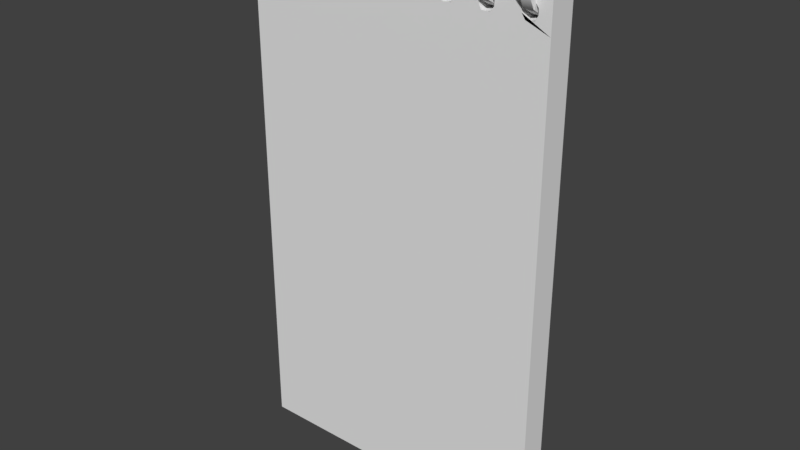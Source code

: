 # Source: Notepad.blend  (saved by Blender 2.79.0; exported with 4.5.12 LTS)
import bpy
from mathutils import Matrix  # noqa: F401  (used for matrix-valued properties, if any)

bpy.ops.wm.read_factory_settings(use_empty=True)
scene = bpy.context.scene
scene.name = 'Scene'

# ---- collections
col_collection_1 = bpy.data.collections.new('Collection 1'); scene.collection.children.link(col_collection_1)

# ---- materials (node trees are filled in below, after node groups)
mat_notepad = bpy.data.materials.new('Notepad')
mat_notepad.alpha_threshold = 0.0
mat_notepad.roughness = 0.5

# ---- node groups
ng_auto_smooth = bpy.data.node_groups.new('Auto Smooth', 'GeometryNodeTree')
_s = ng_auto_smooth.interface.new_socket(name='Geometry', in_out='OUTPUT', socket_type='NodeSocketGeometry')
_s = ng_auto_smooth.interface.new_socket(name='Geometry', in_out='INPUT', socket_type='NodeSocketGeometry')
_s = ng_auto_smooth.interface.new_socket(name='Angle', in_out='INPUT', socket_type='NodeSocketFloat')
_s.subtype = 'ANGLE'
_s.min_value = 0.0
_s.max_value = 3.142
ng_auto_smooth.is_modifier = True
_N = ng_auto_smooth.nodes; _L = ng_auto_smooth.links
n0 = _N.new('NodeGroupOutput'); n0.name = 'Group Output'; n0.location = (480, -100)
n1 = _N.new('NodeGroupInput'); n1.name = 'Group Input'; n1.location = (-420, -300)
n2 = _N.new('NodeGroupInput'); n2.name = 'Group Input.001'; n2.location = (-60, -100)
n3 = _N.new('GeometryNodeSetShadeSmooth'); n3.name = 'Set Shade Smooth'; n3.location = (120, -100)
n3.domain = 'EDGE'
n4 = _N.new('GeometryNodeSetShadeSmooth'); n4.name = 'Set Shade Smooth.001'; n4.location = (300, -100)
n5 = _N.new('GeometryNodeInputMeshEdgeAngle'); n5.name = 'Edge Angle'; n5.location = (-420, -220)
n6 = _N.new('GeometryNodeInputEdgeSmooth'); n6.name = 'Is Edge Smooth'; n6.location = (-60, -160)
n7 = _N.new('GeometryNodeInputShadeSmooth'); n7.name = 'Is Face Smooth'; n7.location = (-240, -340)
n8 = _N.new('FunctionNodeBooleanMath'); n8.name = 'Boolean Math'; n8.location = (-60, -220)
n9 = _N.new('FunctionNodeCompare'); n9.name = 'Compare'; n9.location = (-240, -180)
n9.operation = 'LESS_EQUAL'
_L.new(n5.outputs[0], n9.inputs[0])
_L.new(n4.outputs[0], n0.inputs[0])
_L.new(n1.outputs[1], n9.inputs[1])
_L.new(n9.outputs[0], n8.inputs[0])
_L.new(n7.outputs[0], n8.inputs[1])
_L.new(n2.outputs[0], n3.inputs[0])
_L.new(n6.outputs[0], n3.inputs[1])
_L.new(n3.outputs[0], n4.inputs[0])
_L.new(n8.outputs[0], n3.inputs[2])
n0.is_active_output = True

# ---- material node trees
mat_notepad.use_nodes = True; mat_notepad.node_tree.nodes.clear()
_N = mat_notepad.node_tree.nodes; _L = mat_notepad.node_tree.links
n0 = _N.new('ShaderNodeOutputMaterial'); n0.name = 'Material Output'; n0.location = (300, 300)
n1 = _N.new('ShaderNodeBsdfDiffuse'); n1.name = 'Diffuse BSDF'; n1.location = (10, 300)
_L.new(n1.outputs[0], n0.inputs[0])
n0.is_active_output = True

# ---- world
world_world = bpy.data.worlds.new('World'); scene.world = world_world
world_world.color = (0.05088, 0.05088, 0.05088)
world_world.use_sun_shadow = False
world_world.sun_shadow_jitter_overblur = 0.0
world_world.cycles.sampling_method = 'MANUAL'

# ---- meshes
me_notepad = bpy.data.meshes.new('Notepad')
me_notepad.from_pydata([(0.04789, 1.277e-10, 0.004242), (0.04789, 0.004292, 0.00672), (0.04789, 0.006481, 0.01072), (0.04789, 0.005613, 0.01396), (0.04789, 0.001814, 0.0167), (0.04789, -0.001917, 0.0167), (0.04789, -0.005613, 0.01396), (0.04789, -0.006481, 0.01072), (0.04789, -0.004292, 0.00672), (0.04469, 1.277e-10, 0.004242), (0.04469, 0.004292, 0.00672), (0.04469, 0.006481, 0.01072), (0.04469, 0.005613, 0.01396), (0.04469, 0.001814, 0.0167), (0.04469, -0.001917, 0.0167), (0.04469, -0.005613, 0.01396), (0.04469, -0.006481, 0.01072), (0.04469, -0.004292, 0.00672), (0.04789, 1.456e-10, 0.002244), (0.04789, 0.005615, 0.005486), (0.04789, 0.008479, 0.01072), (0.04789, 0.007343, 0.01496), (0.04789, 0.002389, 0.01843), (0.04789, -0.002492, 0.01843), (0.04789, -0.007343, 0.01496), (0.04789, -0.008479, 0.01072), (0.04789, -0.005615, 0.005486), (0.04469, 1.456e-10, 0.002244), (0.04469, 0.005615, 0.005486), (0.04469, 0.008479, 0.01072), (0.04469, 0.007343, 0.01496), (0.04469, 0.002389, 0.01843), (0.04469, -0.002492, 0.01843), (0.04469, -0.007343, 0.01496), (0.04469, -0.008479, 0.01072), (0.04469, -0.005615, 0.005486), (0.03428, 1.277e-10, 0.004242), (0.03428, 0.004292, 0.00672), (0.03428, 0.006481, 0.01072), (0.03428, 0.005613, 0.01396), (0.03428, 0.001814, 0.0167), (0.03428, -0.001917, 0.0167), (0.03428, -0.005613, 0.01396), (0.03428, -0.006481, 0.01072), (0.03428, -0.004292, 0.00672), (0.03107, 1.277e-10, 0.004242), (0.03107, 0.004292, 0.00672), (0.03107, 0.006481, 0.01072), (0.03107, 0.005613, 0.01396), (0.03107, 0.001814, 0.0167), (0.03107, -0.001917, 0.0167), (0.03107, -0.005613, 0.01396), (0.03107, -0.006481, 0.01072), (0.03107, -0.004292, 0.00672), (0.03428, 1.456e-10, 0.002244), (0.03428, 0.005615, 0.005486), (0.03428, 0.008479, 0.01072), (0.03428, 0.007343, 0.01496), (0.03428, 0.002389, 0.01843), (0.03428, -0.002492, 0.01843), (0.03428, -0.007343, 0.01496), (0.03428, -0.008479, 0.01072), (0.03428, -0.005615, 0.005486), (0.03107, 1.456e-10, 0.002244), (0.03107, 0.005615, 0.005486), (0.03107, 0.008479, 0.01072), (0.03107, 0.007343, 0.01496), (0.03107, 0.002389, 0.01843), (0.03107, -0.002492, 0.01843), (0.03107, -0.007343, 0.01496), (0.03107, -0.008479, 0.01072), (0.03107, -0.005615, 0.005486), (0.0214, 1.277e-10, 0.004242), (0.0214, 0.004292, 0.00672), (0.0214, 0.006481, 0.01072), (0.0214, 0.005613, 0.01396), (0.0214, 0.001814, 0.0167), (0.0214, -0.001917, 0.0167), (0.0214, -0.005613, 0.01396), (0.0214, -0.006481, 0.01072), (0.0214, -0.004292, 0.00672), (0.0182, 1.277e-10, 0.004242), (0.0182, 0.004292, 0.00672), (0.0182, 0.006481, 0.01072), (0.0182, 0.005613, 0.01396), (0.0182, 0.00324, 0.01634), (0.0182, -0.001917, 0.0167), (0.0182, -0.005613, 0.01396), (0.0182, -0.006481, 0.01072), (0.0182, -0.004292, 0.00672), (0.0214, 1.456e-10, 0.002244), (0.0214, 0.005615, 0.005486), (0.0214, 0.008479, 0.01072), (0.0214, 0.007343, 0.01496), (0.0214, 0.002389, 0.01843), (0.0214, -0.002492, 0.01843), (0.0214, -0.007343, 0.01496), (0.0214, -0.008479, 0.01072), (0.0214, -0.005615, 0.005486), (0.0182, 1.456e-10, 0.002244), (0.0182, 0.005615, 0.005486), (0.0182, 0.008479, 0.01072), (0.0182, 0.007343, 0.01496), (0.0182, 0.004239, 0.01807), (0.0182, -0.002492, 0.01843), (0.0182, -0.007343, 0.01496), (0.0182, -0.008479, 0.01072), (0.0182, -0.005615, 0.005486), (0.007997, 1.277e-10, 0.004242), (0.007997, 0.004292, 0.00672), (0.007997, 0.006481, 0.01072), (0.007997, 0.005613, 0.01396), (0.007997, 0.001814, 0.0167), (0.007997, -0.001917, 0.0167), (0.007997, -0.005613, 0.01396), (0.007997, -0.006481, 0.01072), (0.007997, -0.004292, 0.00672), (0.00479, 1.277e-10, 0.004242), (0.00479, 0.004292, 0.00672), (0.00479, 0.006481, 0.01072), (0.00479, 0.005613, 0.01396), (0.00479, 0.001814, 0.0167), (0.00479, -0.001917, 0.0167), (0.00479, -0.005613, 0.01396), (0.00479, -0.006481, 0.01072), (0.00479, -0.004292, 0.00672), (0.007997, 1.456e-10, 0.002244), (0.007997, 0.005615, 0.005486), (0.007997, 0.008479, 0.01072), (0.007997, 0.007343, 0.01496), (0.007997, 0.002389, 0.01843), (0.007997, -0.002492, 0.01843), (0.007997, -0.007343, 0.01496), (0.007997, -0.008479, 0.01072), (0.007997, -0.005615, 0.005486), (0.00479, 1.456e-10, 0.002244), (0.00479, 0.005615, 0.005486), (0.00479, 0.008479, 0.01072), (0.00479, 0.007343, 0.01496), (0.00479, 0.002389, 0.01843), (0.00479, -0.002492, 0.01843), (0.00479, -0.007343, 0.01496), (0.00479, -0.008479, 0.01072), (0.00479, -0.005615, 0.005486), (-0.004921, 1.277e-10, 0.004242), (-0.004921, 0.004292, 0.00672), (-0.004921, 0.006481, 0.01072), (-0.004921, 0.005613, 0.01396), (-0.004921, 0.001814, 0.0167), (-0.004921, -0.001917, 0.0167), (-0.004921, -0.005613, 0.01396), (-0.004921, -0.006481, 0.01072), (-0.004921, -0.005817, 0.008245), (-0.008127, 1.277e-10, 0.004242), (-0.008127, 0.004292, 0.00672), (-0.008127, 0.006481, 0.01072), (-0.008127, 0.005613, 0.01396), (-0.008127, 0.001814, 0.0167), (-0.008127, -0.001917, 0.0167), (-0.008127, -0.005613, 0.01396), (-0.008127, -0.006481, 0.01072), (-0.008127, -0.005817, 0.008245), (-0.004921, 1.456e-10, 0.002244), (-0.004921, 0.005615, 0.005486), (-0.004921, 0.008479, 0.01072), (-0.004921, 0.007343, 0.01496), (-0.004921, 0.002389, 0.01843), (-0.004921, -0.002492, 0.01843), (-0.004921, -0.007343, 0.01496), (-0.004921, -0.008479, 0.01072), (-0.004921, -0.00761, 0.007481), (-0.008127, 1.456e-10, 0.002244), (-0.008127, 0.005615, 0.005486), (-0.008127, 0.008479, 0.01072), (-0.008127, 0.007343, 0.01496), (-0.008127, 0.002389, 0.01843), (-0.008127, -0.002492, 0.01843), (-0.008127, -0.007343, 0.01496), (-0.008127, -0.008479, 0.01072), (-0.008127, -0.00761, 0.007481), (-0.01827, 1.277e-10, 0.004242), (-0.01827, 0.004292, 0.00672), (-0.01827, 0.006481, 0.01072), (-0.01827, 0.005613, 0.01396), (-0.01827, 0.001814, 0.0167), (-0.01827, -0.001917, 0.0167), (-0.01827, -0.005613, 0.01396), (-0.01827, -0.006481, 0.01072), (-0.01827, -0.004292, 0.00672), (-0.02148, 1.277e-10, 0.004242), (-0.02148, 0.004292, 0.00672), (-0.02148, 0.006481, 0.01072), (-0.02148, 0.005613, 0.01396), (-0.02148, 0.001814, 0.0167), (-0.02148, -0.001917, 0.0167), (-0.02148, -0.005613, 0.01396), (-0.02148, -0.006481, 0.01072), (-0.02148, -0.004292, 0.00672), (-0.01827, 1.456e-10, 0.002244), (-0.01827, 0.005615, 0.005486), (-0.01827, 0.008479, 0.01072), (-0.01827, 0.007343, 0.01496), (-0.01827, 0.002389, 0.01843), (-0.01827, -0.002492, 0.01843), (-0.01827, -0.007343, 0.01496), (-0.01827, -0.008479, 0.01072), (-0.01827, -0.005615, 0.005486), (-0.02148, 1.456e-10, 0.002244), (-0.02148, 0.005615, 0.005486), (-0.02148, 0.008479, 0.01072), (-0.02148, 0.007343, 0.01496), (-0.02148, 0.002389, 0.01843), (-0.02148, -0.002492, 0.01843), (-0.02148, -0.007343, 0.01496), (-0.02148, -0.008479, 0.01072), (-0.02148, -0.005615, 0.005486), (-0.03113, 1.277e-10, 0.004242), (-0.03113, 0.004292, 0.00672), (-0.03113, 0.006481, 0.01072), (-0.03113, 0.005613, 0.01396), (-0.03113, 0.001814, 0.0167), (-0.03113, -0.001917, 0.0167), (-0.03113, -0.005613, 0.01396), (-0.03113, -0.006481, 0.01072), (-0.03113, -0.005817, 0.008245), (-0.03433, 1.277e-10, 0.004242), (-0.03433, 0.004292, 0.00672), (-0.03433, 0.006481, 0.01072), (-0.03433, 0.005613, 0.01396), (-0.03433, 0.001814, 0.0167), (-0.03433, -0.001917, 0.0167), (-0.03433, -0.005613, 0.01396), (-0.03433, -0.006481, 0.01072), (-0.03433, -0.005817, 0.008245), (-0.03113, 1.456e-10, 0.002244), (-0.03113, 0.005615, 0.005486), (-0.03113, 0.008479, 0.01072), (-0.03113, 0.007343, 0.01496), (-0.03113, 0.002389, 0.01843), (-0.03113, -0.002492, 0.01843), (-0.03113, -0.007343, 0.01496), (-0.03113, -0.008479, 0.01072), (-0.03113, -0.00761, 0.007481), (-0.03433, 1.456e-10, 0.002244), (-0.03433, 0.005615, 0.005486), (-0.03433, 0.008479, 0.01072), (-0.03433, 0.007343, 0.01496), (-0.03433, 0.002389, 0.01843), (-0.03433, -0.002492, 0.01843), (-0.03433, -0.007343, 0.01496), (-0.03433, -0.008479, 0.01072), (-0.03433, -0.00761, 0.007481), (-0.04469, 1.277e-10, 0.004242), (-0.04469, 0.004292, 0.00672), (-0.04469, 0.006481, 0.01072), (-0.04469, 0.005613, 0.01396), (-0.04469, 0.001814, 0.0167), (-0.04469, -0.001917, 0.0167), (-0.04469, -0.005613, 0.01396), (-0.04469, -0.006481, 0.01072), (-0.04469, -0.005817, 0.008245), (-0.0479, 1.277e-10, 0.004242), (-0.0479, 0.004292, 0.00672), (-0.0479, 0.006481, 0.01072), (-0.0479, 0.005613, 0.01396), (-0.0479, 0.001814, 0.0167), (-0.0479, -0.001917, 0.0167), (-0.0479, -0.005613, 0.01396), (-0.0479, -0.006481, 0.01072), (-0.0479, -0.005817, 0.008245), (-0.04469, 1.456e-10, 0.002244), (-0.04469, 0.005615, 0.005486), (-0.04469, 0.008479, 0.01072), (-0.04469, 0.007343, 0.01496), (-0.04469, 0.002389, 0.01843), (-0.04469, -0.002492, 0.01843), (-0.04469, -0.007343, 0.01496), (-0.04469, -0.008479, 0.01072), (-0.04469, -0.00761, 0.007481), (-0.0479, 1.456e-10, 0.002244), (-0.0479, 0.005615, 0.005486), (-0.0479, 0.008479, 0.01072), (-0.0479, 0.007343, 0.01496), (-0.0479, 0.002389, 0.01843), (-0.0479, -0.002492, 0.01843), (-0.0479, -0.007343, 0.01496), (-0.0479, -0.008479, 0.01072), (-0.0479, -0.00761, 0.007481), (0.05289, -0.004704, -0.1632), (0.04764, -0.004704, 0.007337), (0.04878, -0.004704, 0.00587), (0.04886, -0.004704, 0.004102), (0.04787, -0.004704, 0.002254), (0.03436, -0.004704, 0.007198), (0.03144, -0.004704, 0.007326), (0.007654, -0.004704, 0.00699), (0.03414, -0.004704, 0.002128), (0.03122, -0.004704, 0.002256), (0.007847, -0.004704, 0.002576), (0.03529, -0.004704, 0.003876), (0.02646, -0.004704, 0.004562), (0.008712, -0.004704, 0.004179), (0.03537, -0.004704, 0.005638), (0.008644, -0.004704, 0.005714), (0.00423, -0.004704, 0.00552), (0.005105, -0.004704, 0.006879), (0.004297, -0.004704, 0.003986), (0.005298, -0.004704, 0.002464), (0.0447, -0.004704, 0.007202), (0.02114, -0.004704, 0.007214), (0.01835, -0.004704, 0.007085), (0.04493, -0.004704, 0.002118), (0.02137, -0.004704, 0.002371), (0.01857, -0.004704, 0.002242), (0.03968, -0.004704, 0.004562), (0.0303, -0.004704, 0.00586), (0.01325, -0.004704, 0.004562), (0.03022, -0.004704, 0.004098), (0.05289, -0.004704, 0.009357), (0.05289, -0.004704, -0.0009748), (0.03307, -0.004704, 0.009357), (0.006643, -0.004704, 0.009357), (0.01986, -0.004704, -0.0009748), (0.0437, -0.004704, 0.005635), (0.02223, -0.004704, 0.005816), (0.01739, -0.004704, 0.005593), (0.04378, -0.004704, 0.003868), (0.02231, -0.004704, 0.004133), (0.01747, -0.004704, 0.003909), (-0.05282, -0.004704, -0.1632), (-0.04756, -0.004704, 0.007337), (-0.04871, -0.004704, 0.00587), (-0.04879, -0.004704, 0.004102), (-0.0478, -0.004704, 0.002254), (3.557e-05, -0.004704, 0.004562), (-0.006571, -0.004704, -0.0009748), (-0.03429, -0.004704, 0.007198), (-0.03137, -0.004704, 0.007326), (-0.007583, -0.004704, 0.00699), (-0.03407, -0.004704, 0.002128), (-0.03114, -0.004704, 0.002256), (-0.007776, -0.004704, 0.002576), (-0.03522, -0.004704, 0.003876), (-0.02639, -0.004704, 0.004562), (-0.00864, -0.004704, 0.004179), (-0.0353, -0.004704, 0.005638), (-0.008573, -0.004704, 0.005714), (-0.004158, -0.004704, 0.00552), (-0.005034, -0.004704, 0.006879), (-0.004226, -0.004704, 0.003986), (-0.005227, -0.004704, 0.002464), (-0.04463, -0.004704, 0.007202), (-0.02107, -0.004704, 0.007214), (-0.01828, -0.004704, 0.007085), (-0.04486, -0.004704, 0.002118), (-0.0213, -0.004704, 0.002371), (-0.0185, -0.004704, 0.002242), (-0.03961, -0.004704, 0.004562), (-0.03023, -0.004704, 0.00586), (-0.01318, -0.004704, 0.004562), (-0.03015, -0.004704, 0.004098), (-0.05282, -0.004704, 0.009357), (-0.05282, -0.004704, -0.0009748), (-0.03961, -0.004704, 0.009357), (-0.01979, -0.004704, 0.009357), (-0.033, -0.004704, -0.0009748), (-0.04362, -0.004704, 0.005635), (-0.02216, -0.004704, 0.005816), (-0.01732, -0.004704, 0.005593), (-0.04371, -0.004704, 0.003868), (-0.02224, -0.004704, 0.004133), (-0.0174, -0.004704, 0.003909), (0.05289, 0.004704, -0.1632), (0.04764, 0.004704, 0.007337), (0.04878, 0.004704, 0.00587), (0.04886, 0.004704, 0.004102), (0.04787, 0.004704, 0.002254), (0.03436, 0.004704, 0.007198), (0.03144, 0.004704, 0.007326), (0.007654, 0.004704, 0.00699), (0.03414, 0.004704, 0.002128), (0.03122, 0.004704, 0.002256), (0.007847, 0.004704, 0.002576), (0.03529, 0.004704, 0.003876), (0.02646, 0.004704, 0.004509), (0.008712, 0.004704, 0.004179), (0.03537, 0.004704, 0.005638), (0.008644, 0.004704, 0.005714), (0.00423, 0.004704, 0.00552), (0.005105, 0.004704, 0.006879), (0.004297, 0.004704, 0.003986), (0.005298, 0.004704, 0.002464), (0.0447, 0.004704, 0.007202), (0.02114, 0.004704, 0.007214), (0.01835, 0.004704, 0.007085), (0.04493, 0.004704, 0.002118), (0.02137, 0.004704, 0.002371), (0.01857, 0.004704, 0.002242), (0.03968, 0.004704, 0.004509), (0.0303, 0.004704, 0.00586), (0.01325, 0.004704, 0.004509), (0.03022, 0.004704, 0.004098), (0.05289, 0.004704, 0.009357), (0.05289, 0.004704, -0.0009748), (0.03307, 0.004704, 0.009357), (0.006643, 0.004704, 0.009357), (0.01986, 0.004704, -0.0009748), (0.0437, 0.004704, 0.005635), (0.02223, 0.004704, 0.005816), (0.01739, 0.004704, 0.005593), (0.04378, 0.004704, 0.003868), (0.02231, 0.004704, 0.004133), (0.01747, 0.004704, 0.003909), (-0.05282, 0.004704, -0.1632), (-0.04756, 0.004704, 0.007337), (-0.04871, 0.004704, 0.00587), (-0.04879, 0.004704, 0.004102), (-0.0478, 0.004704, 0.002254), (3.558e-05, 0.004704, 0.004509), (-0.006571, 0.004704, -0.0009748), (-0.03429, 0.004704, 0.007198), (-0.03137, 0.004704, 0.007326), (-0.007583, 0.004704, 0.00699), (-0.03407, 0.004704, 0.002128), (-0.03114, 0.004704, 0.002256), (-0.007776, 0.004704, 0.002576), (-0.03522, 0.004704, 0.003876), (-0.02639, 0.004704, 0.004509), (-0.00864, 0.004704, 0.004179), (-0.0353, 0.004704, 0.005638), (-0.008573, 0.004704, 0.005714), (-0.004158, 0.004704, 0.00552), (-0.005034, 0.004704, 0.006879), (-0.004226, 0.004704, 0.003986), (-0.005227, 0.004704, 0.002464), (-0.04463, 0.004704, 0.007202), (-0.02107, 0.004704, 0.007214), (-0.01828, 0.004704, 0.007085), (-0.04486, 0.004704, 0.002118), (-0.0213, 0.004704, 0.002371), (-0.0185, 0.004704, 0.002242), (-0.03961, 0.004704, 0.004509), (-0.03023, 0.004704, 0.00586), (-0.01318, 0.004704, 0.004509), (-0.03015, 0.004704, 0.004098), (-0.05282, 0.004704, 0.009357), (-0.05282, 0.004704, -0.0009748), (-0.03961, 0.004704, 0.009357), (-0.01979, 0.004704, 0.009357), (-0.033, 0.004704, -0.0009748), (-0.04362, 0.004704, 0.005635), (-0.02216, 0.004704, 0.005816), (-0.01732, 0.004704, 0.005593), (-0.04371, 0.004704, 0.003868), (-0.02224, 0.004704, 0.004133), (-0.0174, 0.004704, 0.003909)], [], [(9, 0, 1, 10), (26, 35, 27, 18), (7, 16, 15, 6), (23, 22, 31, 32), (2, 11, 10, 1), (8, 17, 16, 7), (3, 12, 11, 2), (6, 15, 14, 5), (4, 13, 12, 3), (18, 27, 28, 19), (8, 26, 18, 0), (25, 24, 33, 34), (5, 4, 22, 23), (20, 19, 28, 29), (26, 25, 34, 35), (21, 20, 29, 30), (24, 23, 32, 33), (22, 21, 30, 31), (9, 10, 28, 27), (4, 3, 21, 22), (14, 15, 33, 32), (17, 9, 27, 35), (13, 14, 32, 31), (15, 16, 34, 33), (16, 17, 35, 34), (10, 11, 29, 28), (6, 5, 23, 24), (1, 0, 18, 19), (53, 44, 36, 45), (11, 12, 30, 29), (7, 6, 24, 25), (12, 13, 31, 30), (8, 7, 25, 26), (2, 1, 19, 20), (41, 50, 49, 40), (3, 2, 20, 21), (45, 36, 37, 46), (62, 71, 63, 54), (43, 52, 51, 42), (59, 58, 67, 68), (38, 47, 46, 37), (44, 53, 52, 43), (39, 48, 47, 38), (42, 51, 50, 41), (40, 49, 48, 39), (54, 63, 64, 55), (44, 62, 54, 36), (61, 60, 69, 70), (41, 40, 58, 59), (56, 55, 64, 65), (62, 61, 70, 71), (57, 56, 65, 66), (60, 59, 68, 69), (58, 57, 66, 67), (45, 46, 64, 63), (40, 39, 57, 58), (50, 51, 69, 68), (53, 45, 63, 71), (49, 50, 68, 67), (51, 52, 70, 69), (52, 53, 71, 70), (46, 47, 65, 64), (42, 41, 59, 60), (37, 36, 54, 55), (89, 80, 72, 81), (47, 48, 66, 65), (43, 42, 60, 61), (48, 49, 67, 66), (44, 43, 61, 62), (38, 37, 55, 56), (77, 86, 85, 76), (39, 38, 56, 57), (81, 72, 73, 82), (98, 107, 99, 90), (79, 88, 87, 78), (95, 94, 103, 104), (74, 83, 82, 73), (80, 89, 88, 79), (75, 84, 83, 74), (78, 87, 86, 77), (76, 85, 84, 75), (90, 99, 100, 91), (80, 98, 90, 72), (97, 96, 105, 106), (77, 76, 94, 95), (92, 91, 100, 101), (98, 97, 106, 107), (93, 92, 101, 102), (96, 95, 104, 105), (94, 93, 102, 103), (81, 82, 100, 99), (76, 75, 93, 94), (86, 87, 105, 104), (89, 81, 99, 107), (85, 86, 104, 103), (87, 88, 106, 105), (88, 89, 107, 106), (82, 83, 101, 100), (78, 77, 95, 96), (73, 72, 90, 91), (125, 116, 108, 117), (83, 84, 102, 101), (79, 78, 96, 97), (84, 85, 103, 102), (80, 79, 97, 98), (74, 73, 91, 92), (113, 122, 121, 112), (75, 74, 92, 93), (117, 108, 109, 118), (134, 143, 135, 126), (115, 124, 123, 114), (131, 130, 139, 140), (110, 119, 118, 109), (116, 125, 124, 115), (111, 120, 119, 110), (114, 123, 122, 113), (112, 121, 120, 111), (126, 135, 136, 127), (116, 134, 126, 108), (133, 132, 141, 142), (113, 112, 130, 131), (128, 127, 136, 137), (134, 133, 142, 143), (129, 128, 137, 138), (132, 131, 140, 141), (130, 129, 138, 139), (117, 118, 136, 135), (112, 111, 129, 130), (122, 123, 141, 140), (125, 117, 135, 143), (121, 122, 140, 139), (123, 124, 142, 141), (124, 125, 143, 142), (118, 119, 137, 136), (114, 113, 131, 132), (109, 108, 126, 127), (161, 152, 144, 153), (119, 120, 138, 137), (115, 114, 132, 133), (120, 121, 139, 138), (116, 115, 133, 134), (110, 109, 127, 128), (149, 158, 157, 148), (111, 110, 128, 129), (153, 144, 145, 154), (170, 179, 171, 162), (151, 160, 159, 150), (167, 166, 175, 176), (146, 155, 154, 145), (152, 161, 160, 151), (147, 156, 155, 146), (150, 159, 158, 149), (148, 157, 156, 147), (162, 171, 172, 163), (152, 170, 162, 144), (169, 168, 177, 178), (149, 148, 166, 167), (164, 163, 172, 173), (170, 169, 178, 179), (165, 164, 173, 174), (168, 167, 176, 177), (166, 165, 174, 175), (153, 154, 172, 171), (148, 147, 165, 166), (158, 159, 177, 176), (161, 153, 171, 179), (157, 158, 176, 175), (159, 160, 178, 177), (160, 161, 179, 178), (154, 155, 173, 172), (150, 149, 167, 168), (145, 144, 162, 163), (197, 188, 180, 189), (155, 156, 174, 173), (151, 150, 168, 169), (156, 157, 175, 174), (152, 151, 169, 170), (146, 145, 163, 164), (185, 194, 193, 184), (147, 146, 164, 165), (189, 180, 181, 190), (206, 215, 207, 198), (187, 196, 195, 186), (203, 202, 211, 212), (182, 191, 190, 181), (188, 197, 196, 187), (183, 192, 191, 182), (186, 195, 194, 185), (184, 193, 192, 183), (198, 207, 208, 199), (188, 206, 198, 180), (205, 204, 213, 214), (185, 184, 202, 203), (200, 199, 208, 209), (206, 205, 214, 215), (201, 200, 209, 210), (204, 203, 212, 213), (202, 201, 210, 211), (189, 190, 208, 207), (184, 183, 201, 202), (194, 195, 213, 212), (197, 189, 207, 215), (193, 194, 212, 211), (195, 196, 214, 213), (196, 197, 215, 214), (190, 191, 209, 208), (186, 185, 203, 204), (181, 180, 198, 199), (233, 224, 216, 225), (191, 192, 210, 209), (187, 186, 204, 205), (192, 193, 211, 210), (188, 187, 205, 206), (182, 181, 199, 200), (221, 230, 229, 220), (183, 182, 200, 201), (225, 216, 217, 226), (242, 251, 243, 234), (223, 232, 231, 222), (239, 238, 247, 248), (218, 227, 226, 217), (224, 233, 232, 223), (219, 228, 227, 218), (222, 231, 230, 221), (220, 229, 228, 219), (234, 243, 244, 235), (224, 242, 234, 216), (241, 240, 249, 250), (221, 220, 238, 239), (236, 235, 244, 245), (242, 241, 250, 251), (237, 236, 245, 246), (240, 239, 248, 249), (238, 237, 246, 247), (225, 226, 244, 243), (220, 219, 237, 238), (230, 231, 249, 248), (233, 225, 243, 251), (229, 230, 248, 247), (231, 232, 250, 249), (232, 233, 251, 250), (226, 227, 245, 244), (222, 221, 239, 240), (217, 216, 234, 235), (269, 260, 252, 261), (227, 228, 246, 245), (223, 222, 240, 241), (228, 229, 247, 246), (224, 223, 241, 242), (218, 217, 235, 236), (257, 266, 265, 256), (219, 218, 236, 237), (261, 252, 253, 262), (278, 287, 279, 270), (259, 268, 267, 258), (275, 274, 283, 284), (254, 263, 262, 253), (260, 269, 268, 259), (255, 264, 263, 254), (258, 267, 266, 257), (256, 265, 264, 255), (270, 279, 280, 271), (260, 278, 270, 252), (277, 276, 285, 286), (257, 256, 274, 275), (272, 271, 280, 281), (278, 277, 286, 287), (273, 272, 281, 282), (276, 275, 284, 285), (274, 273, 282, 283), (261, 262, 280, 279), (256, 255, 273, 274), (266, 267, 285, 284), (269, 261, 279, 287), (265, 266, 284, 283), (267, 268, 286, 285), (268, 269, 287, 286), (262, 263, 281, 280), (258, 257, 275, 276), (253, 252, 270, 271), (263, 264, 282, 281), (259, 258, 276, 277), (264, 265, 283, 282), (260, 259, 277, 278), (254, 253, 271, 272), (255, 254, 272, 273), (432, 422, 448, 405), (392, 404, 402, 373), (305, 295, 321), (413, 372, 288, 329), (288, 372, 403, 319), (390, 418, 388), (308, 289, 318, 320), (288, 322, 335, 329), (404, 405, 321, 320), (405, 379, 389), (298, 307, 335, 322), (304, 305, 321, 334), (302, 299, 314), (307, 306, 334, 335), (294, 293, 320), (296, 297, 322, 319), (310, 309, 320, 321), (317, 315, 300), (303, 301, 316), (290, 291, 319, 318), (299, 296, 319, 314), (297, 317, 300, 322), (301, 298, 322, 316), (293, 302, 314, 320), (315, 294, 320, 300), (295, 303, 316, 321), (289, 290, 318), (326, 323, 314), (291, 292, 319), (292, 311, 319), (312, 313, 322), (329, 365, 362), (324, 327, 300), (328, 325, 316), (349, 334, 347), (311, 326, 314, 319), (327, 312, 322, 300), (313, 328, 316, 322), (323, 308, 320, 314), (309, 324, 300, 320), (325, 310, 321, 316), (387, 303, 295, 379), (382, 298, 301, 385), (309, 310, 394, 393), (390, 306, 307, 391), (304, 306, 390, 388), (307, 298, 382, 391), (324, 408, 411, 327), (312, 396, 397, 313), (399, 315, 317, 401), (446, 449, 413), (408, 324, 309, 393), (381, 297, 296, 380), (396, 312, 327, 411), (409, 325, 328, 412), (394, 310, 325, 409), (412, 328, 313, 397), (375, 291, 290, 374), (293, 294, 378, 377), (378, 294, 315, 399), (401, 317, 297, 381), (302, 386, 383, 299), (374, 290, 289, 373), (386, 302, 293, 377), (380, 296, 299, 383), (292, 376, 395, 311), (407, 323, 326, 410), (432, 431, 347, 348), (392, 308, 323, 407), (319, 322, 288), (410, 326, 311, 395), (361, 445, 446, 362), (376, 292, 291, 375), (321, 364, 338, 348), (362, 446, 413, 329), (433, 431, 418), (329, 335, 365), (364, 448, 447, 363), (405, 448, 364, 321), (341, 335, 350), (347, 334, 321, 348), (357, 342, 345), (350, 335, 334, 349), (337, 364, 363, 336), (365, 340, 339), (351, 363, 361, 330), (360, 343, 358), (359, 344, 346), (361, 362, 332, 331), (342, 357, 365, 339), (340, 365, 343, 360), (344, 359, 335, 341), (336, 363, 357, 345), (358, 343, 364, 337), (338, 364, 359, 346), (330, 361, 331), (369, 357, 366), (332, 362, 333), (353, 364, 352), (362, 365, 354, 333), (365, 335, 356, 355), (372, 406, 403), (343, 370, 367), (371, 359, 368), (402, 318, 319, 403), (354, 365, 357, 369), (370, 343, 365, 355), (356, 335, 359, 371), (366, 357, 363, 351), (352, 364, 343, 367), (368, 359, 364, 353), (430, 422, 338, 346), (425, 428, 344, 341), (436, 437, 353, 352), (433, 434, 350, 349), (431, 433, 349, 347), (434, 425, 341, 350), (451, 367, 370, 454), (439, 355, 356, 440), (442, 444, 360, 358), (414, 435, 351, 330), (451, 436, 352, 367), (424, 423, 339, 340), (439, 454, 370, 355), (452, 455, 371, 368), (437, 452, 368, 353), (455, 440, 356, 371), (416, 415, 331, 332), (420, 421, 337, 336), (421, 442, 358, 337), (444, 424, 340, 360), (429, 345, 342, 426), (415, 414, 330, 331), (429, 420, 336, 345), (423, 426, 342, 339), (417, 333, 354, 438), (450, 453, 369, 366), (435, 450, 366, 351), (453, 438, 354, 369), (417, 416, 332, 333), (402, 404, 320, 318), (372, 413, 419, 406), (382, 406, 419, 391), (388, 418, 405, 389), (398, 383, 386), (391, 419, 418, 390), (378, 404, 377), (403, 406, 381, 380), (394, 405, 404, 393), (401, 384, 399), (400, 385, 387), (402, 403, 375, 374), (383, 398, 403, 380), (381, 406, 384, 401), (385, 400, 406, 382), (377, 404, 398, 386), (399, 384, 404, 378), (379, 405, 400, 387), (373, 402, 374), (410, 398, 407), (375, 403, 376), (403, 395, 376), (406, 397, 396), (289, 308, 392, 373), (379, 295, 305, 389), (384, 411, 408), (412, 400, 409), (303, 387, 385, 301), (395, 403, 398, 410), (411, 384, 406, 396), (397, 406, 400, 412), (407, 398, 404, 392), (393, 404, 384, 408), (409, 400, 405, 394), (363, 447, 445, 361), (449, 419, 413), (425, 434, 419), (431, 432, 405, 418), (429, 426, 441), (434, 433, 418, 419), (421, 420, 447, 448), (423, 424, 449), (435, 414, 445, 447), (444, 442, 427), (430, 428, 443), (415, 416, 446, 445), (426, 423, 449, 441), (424, 444, 427, 449), (428, 425, 419, 443), (420, 429, 441, 447), (442, 421, 448, 427), (422, 430, 443, 448), (414, 415, 445), (453, 450, 441), (416, 417, 446), (437, 436, 448), (417, 438, 449, 446), (439, 440, 419, 449), (422, 432, 348, 338), (451, 454, 427), (455, 452, 443), (430, 346, 344, 428), (438, 453, 441, 449), (454, 439, 449, 427), (440, 455, 443, 419), (450, 435, 447, 441), (436, 451, 427, 448), (452, 437, 448, 443), (389, 305, 304, 388), (306, 304, 334), (17, 8, 0, 9), (5, 14, 13, 4)])
me_notepad.polygons.foreach_set('use_smooth', [True] * 498)
_uv = me_notepad.uv_layers.new(name='UVMap')
_uv.uv.foreach_set('vector', [0.7518, 0.7733, 0.7504, 0.7572, 0.7754, 0.7546, 0.7766, 0.7712, 0.9122, 0.7495, 0.9128, 0.7366, 0.9404, 0.7361, 0.9398, 0.7519, 0.8909, 0.7551, 0.8908, 0.7697, 0.8753, 0.7696, 0.8753, 0.7554, 0.8547, 0.7471, 0.8375, 0.7467, 0.8372, 0.7343, 0.8544, 0.7349, 0.7985, 0.755, 0.7995, 0.7705, 0.7766, 0.7712, 0.7754, 0.7546, 0.9117, 0.7564, 0.9108, 0.7705, 0.8908, 0.7697, 0.8909, 0.7551, 0.8153, 0.7543, 0.816, 0.7697, 0.7995, 0.7705, 0.7985, 0.755, 0.8753, 0.7554, 0.8753, 0.7696, 0.8546, 0.7684, 0.8544, 0.7536, 0.8373, 0.754, 0.8379, 0.7687, 0.816, 0.7697, 0.8153, 0.7543, 0.7445, 0.7483, 0.7445, 0.7305, 0.7755, 0.7326, 0.7752, 0.7468, 0.9117, 0.7564, 0.9122, 0.7495, 0.9398, 0.7519, 0.9339, 0.7597, 0.8907, 0.7475, 0.8761, 0.7468, 0.8757, 0.7354, 0.8905, 0.7362, 0.8544, 0.7536, 0.8373, 0.754, 0.8375, 0.7467, 0.8547, 0.7471, 0.7995, 0.7457, 0.7752, 0.7468, 0.7755, 0.7326, 0.7987, 0.7338, 0.9122, 0.7495, 0.8907, 0.7475, 0.8905, 0.7362, 0.9128, 0.7366, 0.815, 0.7461, 0.7995, 0.7457, 0.7987, 0.7338, 0.8145, 0.734, 0.8761, 0.7468, 0.8547, 0.7471, 0.8544, 0.7349, 0.8757, 0.7354, 0.8375, 0.7467, 0.815, 0.7461, 0.8145, 0.734, 0.8372, 0.7343, 0.7508, 0.7215, 0.7759, 0.7247, 0.7755, 0.7326, 0.7445, 0.7305, 0.8373, 0.754, 0.8153, 0.7543, 0.815, 0.7461, 0.8375, 0.7467, 0.8546, 0.7274, 0.8755, 0.7272, 0.8757, 0.7354, 0.8544, 0.7349, 0.9131, 0.7293, 0.9354, 0.7279, 0.9404, 0.7361, 0.9128, 0.7366, 0.8377, 0.7273, 0.8546, 0.7274, 0.8544, 0.7349, 0.8372, 0.7343, 0.8755, 0.7272, 0.8918, 0.7274, 0.8905, 0.7362, 0.8757, 0.7354, 0.8918, 0.7274, 0.9131, 0.7293, 0.9128, 0.7366, 0.8905, 0.7362, 0.7759, 0.7247, 0.7981, 0.7253, 0.7987, 0.7338, 0.7755, 0.7326, 0.8753, 0.7554, 0.8544, 0.7536, 0.8547, 0.7471, 0.8761, 0.7468, 0.7754, 0.7546, 0.7504, 0.7572, 0.7445, 0.7483, 0.7752, 0.7468, 0.9108, 0.718, 0.9117, 0.7039, 0.9339, 0.7072, 0.9321, 0.7205, 0.7981, 0.7253, 0.8153, 0.7246, 0.8145, 0.734, 0.7987, 0.7338, 0.8909, 0.7551, 0.8753, 0.7554, 0.8761, 0.7468, 0.8907, 0.7475, 0.8153, 0.7246, 0.8377, 0.7273, 0.8372, 0.7343, 0.8145, 0.734, 0.9117, 0.7564, 0.8909, 0.7551, 0.8907, 0.7475, 0.9122, 0.7495, 0.7985, 0.755, 0.7754, 0.7546, 0.7752, 0.7468, 0.7995, 0.7457, 0.8544, 0.7011, 0.8546, 0.7159, 0.8379, 0.7162, 0.8373, 0.7015, 0.8153, 0.7543, 0.7985, 0.755, 0.7995, 0.7457, 0.815, 0.7461, 0.7518, 0.7208, 0.7504, 0.7047, 0.7754, 0.7021, 0.7766, 0.7186, 0.9122, 0.697, 0.9128, 0.6841, 0.9404, 0.6836, 0.9398, 0.6994, 0.8909, 0.7026, 0.8908, 0.7172, 0.8753, 0.717, 0.8753, 0.7029, 0.8547, 0.6946, 0.8375, 0.6942, 0.8372, 0.6818, 0.8544, 0.6824, 0.7985, 0.7024, 0.7995, 0.718, 0.7766, 0.7186, 0.7754, 0.7021, 0.9117, 0.7039, 0.9108, 0.718, 0.8908, 0.7172, 0.8909, 0.7026, 0.8153, 0.7018, 0.816, 0.7172, 0.7995, 0.718, 0.7985, 0.7024, 0.8753, 0.7029, 0.8753, 0.717, 0.8546, 0.7159, 0.8544, 0.7011, 0.8373, 0.7015, 0.8379, 0.7162, 0.816, 0.7172, 0.8153, 0.7018, 0.7445, 0.6957, 0.7445, 0.678, 0.7755, 0.68, 0.7752, 0.6943, 0.9117, 0.7039, 0.9122, 0.697, 0.9398, 0.6994, 0.9339, 0.7072, 0.8907, 0.6949, 0.8761, 0.6943, 0.8757, 0.6829, 0.8905, 0.6837, 0.8544, 0.7011, 0.8373, 0.7015, 0.8375, 0.6942, 0.8547, 0.6946, 0.7995, 0.6932, 0.7752, 0.6943, 0.7755, 0.68, 0.7987, 0.6813, 0.9122, 0.697, 0.8907, 0.6949, 0.8905, 0.6837, 0.9128, 0.6841, 0.815, 0.6935, 0.7995, 0.6932, 0.7987, 0.6813, 0.8145, 0.6815, 0.8761, 0.6943, 0.8547, 0.6946, 0.8544, 0.6824, 0.8757, 0.6829, 0.8375, 0.6942, 0.815, 0.6935, 0.8145, 0.6815, 0.8372, 0.6818, 0.7508, 0.669, 0.7759, 0.6722, 0.7755, 0.68, 0.7445, 0.678, 0.8373, 0.7015, 0.8153, 0.7018, 0.815, 0.6935, 0.8375, 0.6942, 0.8546, 0.6749, 0.8755, 0.6747, 0.8757, 0.6829, 0.8544, 0.6824, 0.9131, 0.6768, 0.9354, 0.6754, 0.9404, 0.6836, 0.9128, 0.6841, 0.8377, 0.6748, 0.8546, 0.6749, 0.8544, 0.6824, 0.8372, 0.6818, 0.8755, 0.6747, 0.8918, 0.6749, 0.8905, 0.6837, 0.8757, 0.6829, 0.8918, 0.6749, 0.9131, 0.6768, 0.9128, 0.6841, 0.8905, 0.6837, 0.7759, 0.6722, 0.7981, 0.6728, 0.7987, 0.6813, 0.7755, 0.68, 0.8753, 0.7029, 0.8544, 0.7011, 0.8547, 0.6946, 0.8761, 0.6943, 0.7754, 0.7021, 0.7504, 0.7047, 0.7445, 0.6957, 0.7752, 0.6943, 0.9113, 0.8755, 0.9121, 0.8614, 0.9342, 0.8646, 0.9325, 0.8778, 0.7981, 0.6728, 0.8153, 0.672, 0.8145, 0.6815, 0.7987, 0.6813, 0.8909, 0.7026, 0.8753, 0.7029, 0.8761, 0.6943, 0.8907, 0.6949, 0.8153, 0.672, 0.8377, 0.6748, 0.8372, 0.6818, 0.8145, 0.6815, 0.9117, 0.7039, 0.8909, 0.7026, 0.8907, 0.6949, 0.9122, 0.697, 0.7985, 0.7024, 0.7754, 0.7021, 0.7752, 0.6943, 0.7995, 0.6932, 0.855, 0.8587, 0.855, 0.8737, 0.8311, 0.8741, 0.8374, 0.859, 0.8153, 0.7018, 0.7985, 0.7024, 0.7995, 0.6932, 0.815, 0.6935, 0.7518, 0.8778, 0.7504, 0.8619, 0.7752, 0.8593, 0.7764, 0.8757, 0.9126, 0.8546, 0.9132, 0.8417, 0.9406, 0.841, 0.94, 0.8568, 0.8914, 0.8602, 0.8913, 0.8748, 0.8759, 0.8747, 0.8759, 0.8605, 0.8553, 0.8521, 0.8375, 0.8515, 0.8308, 0.8387, 0.8554, 0.8397, 0.7982, 0.8596, 0.7991, 0.8751, 0.7764, 0.8757, 0.7752, 0.8593, 0.9121, 0.8614, 0.9113, 0.8755, 0.8913, 0.8748, 0.8914, 0.8602, 0.815, 0.859, 0.8156, 0.8744, 0.7991, 0.8751, 0.7982, 0.8596, 0.8759, 0.8605, 0.8759, 0.8747, 0.855, 0.8737, 0.855, 0.8587, 0.8374, 0.859, 0.8311, 0.8741, 0.8156, 0.8744, 0.815, 0.859, 0.7445, 0.8531, 0.7445, 0.8354, 0.7752, 0.8374, 0.775, 0.8516, 0.9121, 0.8614, 0.9126, 0.8546, 0.94, 0.8568, 0.9342, 0.8646, 0.8912, 0.8526, 0.8766, 0.8519, 0.8762, 0.8406, 0.8909, 0.8414, 0.855, 0.8587, 0.8374, 0.859, 0.8375, 0.8515, 0.8553, 0.8521, 0.7991, 0.8503, 0.775, 0.8516, 0.7752, 0.8374, 0.7983, 0.8385, 0.9126, 0.8546, 0.8912, 0.8526, 0.8909, 0.8414, 0.9132, 0.8417, 0.8148, 0.8507, 0.7991, 0.8503, 0.7983, 0.8385, 0.8143, 0.8382, 0.8766, 0.8519, 0.8553, 0.8521, 0.8554, 0.8397, 0.8762, 0.8406, 0.8375, 0.8515, 0.8148, 0.8507, 0.8143, 0.8382, 0.8308, 0.8387, 0.7507, 0.8265, 0.7756, 0.8297, 0.7752, 0.8374, 0.7445, 0.8354, 0.8374, 0.859, 0.815, 0.859, 0.8148, 0.8507, 0.8375, 0.8515, 0.8556, 0.8328, 0.876, 0.8325, 0.8762, 0.8406, 0.8554, 0.8397, 0.9134, 0.8344, 0.9356, 0.8329, 0.9406, 0.841, 0.9132, 0.8417, 0.8319, 0.8295, 0.8556, 0.8328, 0.8554, 0.8397, 0.8308, 0.8387, 0.876, 0.8325, 0.8922, 0.8326, 0.8909, 0.8414, 0.8762, 0.8406, 0.8922, 0.8326, 0.9134, 0.8344, 0.9132, 0.8417, 0.8909, 0.8414, 0.7756, 0.8297, 0.7975, 0.8301, 0.7983, 0.8385, 0.7752, 0.8374, 0.8759, 0.8605, 0.855, 0.8587, 0.8553, 0.8521, 0.8766, 0.8519, 0.7752, 0.8593, 0.7504, 0.8619, 0.7445, 0.8531, 0.775, 0.8516, 0.9108, 0.823, 0.9117, 0.8089, 0.9339, 0.8122, 0.9321, 0.8255, 0.7975, 0.8301, 0.8144, 0.829, 0.8143, 0.8382, 0.7983, 0.8385, 0.8914, 0.8602, 0.8759, 0.8605, 0.8766, 0.8519, 0.8912, 0.8526, 0.8144, 0.829, 0.8319, 0.8295, 0.8308, 0.8387, 0.8143, 0.8382, 0.9121, 0.8614, 0.8914, 0.8602, 0.8912, 0.8526, 0.9126, 0.8546, 0.7982, 0.8596, 0.7752, 0.8593, 0.775, 0.8516, 0.7991, 0.8503, 0.8544, 0.8061, 0.8546, 0.8209, 0.8379, 0.8212, 0.8373, 0.8065, 0.815, 0.859, 0.7982, 0.8596, 0.7991, 0.8503, 0.8148, 0.8507, 0.7518, 0.8258, 0.7504, 0.8097, 0.7754, 0.8071, 0.7766, 0.8237, 0.9122, 0.802, 0.9128, 0.7891, 0.9404, 0.7886, 0.9398, 0.8044, 0.8909, 0.8077, 0.8908, 0.8222, 0.8753, 0.8221, 0.8753, 0.8079, 0.8547, 0.7996, 0.8375, 0.7992, 0.8372, 0.7868, 0.8544, 0.7874, 0.7985, 0.8075, 0.7995, 0.8231, 0.7766, 0.8237, 0.7754, 0.8071, 0.9117, 0.8089, 0.9108, 0.823, 0.8908, 0.8222, 0.8909, 0.8077, 0.8153, 0.8068, 0.816, 0.8222, 0.7995, 0.8231, 0.7985, 0.8075, 0.8753, 0.8079, 0.8753, 0.8221, 0.8546, 0.8209, 0.8544, 0.8061, 0.8373, 0.8065, 0.8379, 0.8212, 0.816, 0.8222, 0.8153, 0.8068, 0.7445, 0.8008, 0.7445, 0.783, 0.7755, 0.7851, 0.7752, 0.7993, 0.9117, 0.8089, 0.9122, 0.802, 0.9398, 0.8044, 0.9339, 0.8122, 0.8907, 0.8, 0.8761, 0.7993, 0.8757, 0.7879, 0.8905, 0.7887, 0.8544, 0.8061, 0.8373, 0.8065, 0.8375, 0.7992, 0.8547, 0.7996, 0.7995, 0.7982, 0.7752, 0.7993, 0.7755, 0.7851, 0.7987, 0.7863, 0.9122, 0.802, 0.8907, 0.8, 0.8905, 0.7887, 0.9128, 0.7891, 0.815, 0.7986, 0.7995, 0.7982, 0.7987, 0.7863, 0.8145, 0.7865, 0.8761, 0.7993, 0.8547, 0.7996, 0.8544, 0.7874, 0.8757, 0.7879, 0.8375, 0.7992, 0.815, 0.7986, 0.8145, 0.7865, 0.8372, 0.7868, 0.7508, 0.774, 0.7759, 0.7772, 0.7755, 0.7851, 0.7445, 0.783, 0.8373, 0.8065, 0.8153, 0.8068, 0.815, 0.7986, 0.8375, 0.7992, 0.8546, 0.7799, 0.8755, 0.7798, 0.8757, 0.7879, 0.8544, 0.7874, 0.9131, 0.7818, 0.9354, 0.7804, 0.9404, 0.7886, 0.9128, 0.7891, 0.8377, 0.7798, 0.8546, 0.7799, 0.8544, 0.7874, 0.8372, 0.7868, 0.8755, 0.7798, 0.8918, 0.7799, 0.8905, 0.7887, 0.8757, 0.7879, 0.8918, 0.7799, 0.9131, 0.7818, 0.9128, 0.7891, 0.8905, 0.7887, 0.7759, 0.7772, 0.7981, 0.7778, 0.7987, 0.7863, 0.7755, 0.7851, 0.8753, 0.8079, 0.8544, 0.8061, 0.8547, 0.7996, 0.8761, 0.7993, 0.7754, 0.8071, 0.7504, 0.8097, 0.7445, 0.8008, 0.7752, 0.7993, 0.9018, 0.6124, 0.9025, 0.5977, 0.9341, 0.6027, 0.9324, 0.6157, 0.7981, 0.7778, 0.8153, 0.7771, 0.8145, 0.7865, 0.7987, 0.7863, 0.8909, 0.8077, 0.8753, 0.8079, 0.8761, 0.7993, 0.8907, 0.8, 0.8153, 0.7771, 0.8377, 0.7798, 0.8372, 0.7868, 0.8145, 0.7865, 0.9117, 0.8089, 0.8909, 0.8077, 0.8907, 0.8, 0.9122, 0.802, 0.7985, 0.8075, 0.7754, 0.8071, 0.7752, 0.7993, 0.7995, 0.7982, 0.8542, 0.596, 0.8543, 0.6107, 0.8378, 0.611, 0.8371, 0.5964, 0.8153, 0.8068, 0.7985, 0.8075, 0.7995, 0.7982, 0.815, 0.7986, 0.7518, 0.6157, 0.7504, 0.5997, 0.7753, 0.5971, 0.7766, 0.6136, 0.9016, 0.5907, 0.9023, 0.5795, 0.9415, 0.5789, 0.9407, 0.5952, 0.8906, 0.5978, 0.8905, 0.6122, 0.875, 0.6119, 0.8751, 0.5978, 0.8545, 0.5895, 0.8373, 0.5891, 0.837, 0.5767, 0.8542, 0.5773, 0.7984, 0.5974, 0.7994, 0.6129, 0.7766, 0.6136, 0.7753, 0.5971, 0.9025, 0.5977, 0.9018, 0.6124, 0.8905, 0.6122, 0.8906, 0.5978, 0.8151, 0.5967, 0.8159, 0.612, 0.7994, 0.6129, 0.7984, 0.5974, 0.8751, 0.5978, 0.875, 0.6119, 0.8543, 0.6107, 0.8542, 0.596, 0.8371, 0.5964, 0.8378, 0.611, 0.8159, 0.612, 0.8151, 0.5967, 0.7445, 0.5908, 0.7445, 0.5731, 0.7754, 0.5751, 0.7751, 0.5893, 0.9025, 0.5977, 0.9016, 0.5907, 0.9407, 0.5952, 0.9341, 0.6027, 0.8909, 0.5899, 0.8759, 0.5892, 0.8755, 0.5778, 0.891, 0.5786, 0.8542, 0.596, 0.8371, 0.5964, 0.8373, 0.5891, 0.8545, 0.5895, 0.7993, 0.5882, 0.7751, 0.5893, 0.7754, 0.5751, 0.7986, 0.5763, 0.9016, 0.5907, 0.8909, 0.5899, 0.891, 0.5786, 0.9023, 0.5795, 0.8149, 0.5885, 0.7993, 0.5882, 0.7986, 0.5763, 0.8143, 0.5765, 0.8759, 0.5892, 0.8545, 0.5895, 0.8542, 0.5773, 0.8755, 0.5778, 0.8373, 0.5891, 0.8149, 0.5885, 0.8143, 0.5765, 0.837, 0.5767, 0.7507, 0.5641, 0.7758, 0.5673, 0.7754, 0.5751, 0.7445, 0.5731, 0.8371, 0.5964, 0.8151, 0.5967, 0.8149, 0.5885, 0.8373, 0.5891, 0.8543, 0.5698, 0.8753, 0.5695, 0.8755, 0.5778, 0.8542, 0.5773, 0.9044, 0.5723, 0.9359, 0.5709, 0.9415, 0.5789, 0.9023, 0.5795, 0.8375, 0.5697, 0.8543, 0.5698, 0.8542, 0.5773, 0.837, 0.5767, 0.8753, 0.5695, 0.8919, 0.5693, 0.891, 0.5786, 0.8755, 0.5778, 0.8919, 0.5693, 0.9044, 0.5723, 0.9023, 0.5795, 0.891, 0.5786, 0.7758, 0.5673, 0.7979, 0.5678, 0.7986, 0.5763, 0.7754, 0.5751, 0.8751, 0.5978, 0.8542, 0.596, 0.8545, 0.5895, 0.8759, 0.5892, 0.7753, 0.5971, 0.7504, 0.5997, 0.7445, 0.5908, 0.7751, 0.5893, 0.9108, 0.6655, 0.9117, 0.6513, 0.9339, 0.6547, 0.9321, 0.668, 0.7979, 0.5678, 0.8151, 0.567, 0.8143, 0.5765, 0.7986, 0.5763, 0.8906, 0.5978, 0.8751, 0.5978, 0.8759, 0.5892, 0.8909, 0.5899, 0.8151, 0.567, 0.8375, 0.5697, 0.837, 0.5767, 0.8143, 0.5765, 0.9025, 0.5977, 0.8906, 0.5978, 0.8909, 0.5899, 0.9016, 0.5907, 0.7984, 0.5974, 0.7753, 0.5971, 0.7751, 0.5893, 0.7993, 0.5882, 0.8544, 0.6486, 0.8546, 0.6634, 0.8379, 0.6637, 0.8373, 0.649, 0.8151, 0.5967, 0.7984, 0.5974, 0.7993, 0.5882, 0.8149, 0.5885, 0.7518, 0.6683, 0.7504, 0.6522, 0.7754, 0.6496, 0.7766, 0.6661, 0.9122, 0.6445, 0.9128, 0.6316, 0.9404, 0.6311, 0.9398, 0.6469, 0.8909, 0.6501, 0.8908, 0.6647, 0.8753, 0.6645, 0.8753, 0.6504, 0.8547, 0.6421, 0.8375, 0.6416, 0.8372, 0.6293, 0.8544, 0.6299, 0.7985, 0.6499, 0.7995, 0.6655, 0.7766, 0.6661, 0.7754, 0.6496, 0.9117, 0.6513, 0.9108, 0.6655, 0.8908, 0.6647, 0.8909, 0.6501, 0.8153, 0.6493, 0.816, 0.6646, 0.7995, 0.6655, 0.7985, 0.6499, 0.8753, 0.6504, 0.8753, 0.6645, 0.8546, 0.6634, 0.8544, 0.6486, 0.8373, 0.649, 0.8379, 0.6637, 0.816, 0.6646, 0.8153, 0.6493, 0.7445, 0.6432, 0.7445, 0.6255, 0.7755, 0.6275, 0.7752, 0.6418, 0.9117, 0.6513, 0.9122, 0.6445, 0.9398, 0.6469, 0.9339, 0.6547, 0.8907, 0.6424, 0.8761, 0.6418, 0.8757, 0.6304, 0.8905, 0.6312, 0.8544, 0.6486, 0.8373, 0.649, 0.8375, 0.6416, 0.8547, 0.6421, 0.7995, 0.6407, 0.7752, 0.6418, 0.7755, 0.6275, 0.7987, 0.6288, 0.9122, 0.6445, 0.8907, 0.6424, 0.8905, 0.6312, 0.9128, 0.6316, 0.815, 0.641, 0.7995, 0.6407, 0.7987, 0.6288, 0.8145, 0.629, 0.8761, 0.6418, 0.8547, 0.6421, 0.8544, 0.6299, 0.8757, 0.6304, 0.8375, 0.6416, 0.815, 0.641, 0.8145, 0.629, 0.8372, 0.6293, 0.7508, 0.6165, 0.7759, 0.6197, 0.7755, 0.6275, 0.7445, 0.6255, 0.8373, 0.649, 0.8153, 0.6493, 0.815, 0.641, 0.8375, 0.6416, 0.8546, 0.6224, 0.8755, 0.6222, 0.8757, 0.6304, 0.8544, 0.6299, 0.9131, 0.6242, 0.9354, 0.6229, 0.9404, 0.6311, 0.9128, 0.6316, 0.8377, 0.6222, 0.8546, 0.6224, 0.8544, 0.6299, 0.8372, 0.6293, 0.8755, 0.6222, 0.8918, 0.6224, 0.8905, 0.6312, 0.8757, 0.6304, 0.8918, 0.6224, 0.9131, 0.6242, 0.9128, 0.6316, 0.8905, 0.6312, 0.7759, 0.6197, 0.7981, 0.6203, 0.7987, 0.6288, 0.7755, 0.6275, 0.8753, 0.6504, 0.8544, 0.6486, 0.8547, 0.6421, 0.8761, 0.6418, 0.7754, 0.6496, 0.7504, 0.6522, 0.7445, 0.6432, 0.7752, 0.6418, 0.9018, 0.5077, 0.9025, 0.493, 0.9341, 0.4979, 0.9324, 0.511, 0.7981, 0.6203, 0.8153, 0.6195, 0.8145, 0.629, 0.7987, 0.6288, 0.8909, 0.6501, 0.8753, 0.6504, 0.8761, 0.6418, 0.8907, 0.6424, 0.8153, 0.6195, 0.8377, 0.6222, 0.8372, 0.6293, 0.8145, 0.629, 0.9117, 0.6513, 0.8909, 0.6501, 0.8907, 0.6424, 0.9122, 0.6445, 0.7985, 0.6499, 0.7754, 0.6496, 0.7752, 0.6418, 0.7995, 0.6407, 0.8542, 0.4912, 0.8543, 0.506, 0.8378, 0.5063, 0.8371, 0.4917, 0.8153, 0.6493, 0.7985, 0.6499, 0.7995, 0.6407, 0.815, 0.641, 0.7518, 0.511, 0.7504, 0.495, 0.7753, 0.4923, 0.7766, 0.5088, 0.9016, 0.4859, 0.9023, 0.4747, 0.9415, 0.4742, 0.9407, 0.4905, 0.8906, 0.493, 0.8905, 0.5075, 0.875, 0.5072, 0.8751, 0.493, 0.8545, 0.4847, 0.8373, 0.4843, 0.837, 0.472, 0.8542, 0.4725, 0.7984, 0.4926, 0.7994, 0.5082, 0.7766, 0.5088, 0.7753, 0.4923, 0.9025, 0.493, 0.9018, 0.5077, 0.8905, 0.5075, 0.8906, 0.493, 0.8151, 0.492, 0.8159, 0.5073, 0.7994, 0.5082, 0.7984, 0.4926, 0.8751, 0.493, 0.875, 0.5072, 0.8543, 0.506, 0.8542, 0.4912, 0.8371, 0.4917, 0.8378, 0.5063, 0.8159, 0.5073, 0.8151, 0.492, 0.7445, 0.486, 0.7445, 0.4683, 0.7754, 0.4703, 0.7751, 0.4846, 0.9025, 0.493, 0.9016, 0.4859, 0.9407, 0.4905, 0.9341, 0.4979, 0.8909, 0.4851, 0.8759, 0.4845, 0.8755, 0.4731, 0.891, 0.4739, 0.8542, 0.4912, 0.8371, 0.4917, 0.8373, 0.4843, 0.8545, 0.4847, 0.7993, 0.4834, 0.7751, 0.4846, 0.7754, 0.4703, 0.7986, 0.4715, 0.9016, 0.4859, 0.8909, 0.4851, 0.891, 0.4739, 0.9023, 0.4747, 0.8149, 0.4837, 0.7993, 0.4834, 0.7986, 0.4715, 0.8143, 0.4717, 0.8759, 0.4845, 0.8545, 0.4847, 0.8542, 0.4725, 0.8755, 0.4731, 0.8373, 0.4843, 0.8149, 0.4837, 0.8143, 0.4717, 0.837, 0.472, 0.7507, 0.4593, 0.7758, 0.4625, 0.7754, 0.4703, 0.7445, 0.4683, 0.8371, 0.4917, 0.8151, 0.492, 0.8149, 0.4837, 0.8373, 0.4843, 0.8543, 0.465, 0.8753, 0.4648, 0.8755, 0.4731, 0.8542, 0.4725, 0.9044, 0.4675, 0.9359, 0.4662, 0.9415, 0.4742, 0.9023, 0.4747, 0.8375, 0.4649, 0.8543, 0.465, 0.8542, 0.4725, 0.837, 0.472, 0.8753, 0.4648, 0.8919, 0.4645, 0.891, 0.4739, 0.8755, 0.4731, 0.8919, 0.4645, 0.9044, 0.4675, 0.9023, 0.4747, 0.891, 0.4739, 0.7758, 0.4625, 0.7979, 0.4631, 0.7986, 0.4715, 0.7754, 0.4703, 0.8751, 0.493, 0.8542, 0.4912, 0.8545, 0.4847, 0.8759, 0.4845, 0.7753, 0.4923, 0.7504, 0.495, 0.7445, 0.486, 0.7751, 0.4846, 0.9018, 0.56, 0.9025, 0.5454, 0.9341, 0.5503, 0.9324, 0.5634, 0.7979, 0.4631, 0.8151, 0.4623, 0.8143, 0.4717, 0.7986, 0.4715, 0.8906, 0.493, 0.8751, 0.493, 0.8759, 0.4845, 0.8909, 0.4851, 0.8151, 0.4623, 0.8375, 0.4649, 0.837, 0.472, 0.8143, 0.4717, 0.9025, 0.493, 0.8906, 0.493, 0.8909, 0.4851, 0.9016, 0.4859, 0.7984, 0.4926, 0.7753, 0.4923, 0.7751, 0.4846, 0.7993, 0.4834, 0.8542, 0.5436, 0.8543, 0.5584, 0.8378, 0.5586, 0.8371, 0.544, 0.8151, 0.492, 0.7984, 0.4926, 0.7993, 0.4834, 0.8149, 0.4837, 0.7518, 0.5634, 0.7504, 0.5473, 0.7753, 0.5447, 0.7766, 0.5612, 0.9016, 0.5383, 0.9023, 0.5271, 0.9415, 0.5265, 0.9407, 0.5429, 0.8906, 0.5454, 0.8905, 0.5599, 0.875, 0.5596, 0.8751, 0.5454, 0.8545, 0.5371, 0.8373, 0.5367, 0.837, 0.5244, 0.8542, 0.5249, 0.7984, 0.545, 0.7994, 0.5606, 0.7766, 0.5612, 0.7753, 0.5447, 0.9025, 0.5454, 0.9018, 0.56, 0.8905, 0.5599, 0.8906, 0.5454, 0.8151, 0.5443, 0.8159, 0.5597, 0.7994, 0.5606, 0.7984, 0.545, 0.8751, 0.5454, 0.875, 0.5596, 0.8543, 0.5584, 0.8542, 0.5436, 0.8371, 0.544, 0.8378, 0.5586, 0.8159, 0.5597, 0.8151, 0.5443, 0.7445, 0.5384, 0.7445, 0.5207, 0.7754, 0.5227, 0.7751, 0.5369, 0.9025, 0.5454, 0.9016, 0.5383, 0.9407, 0.5429, 0.9341, 0.5503, 0.8909, 0.5375, 0.8759, 0.5368, 0.8755, 0.5255, 0.891, 0.5262, 0.8542, 0.5436, 0.8371, 0.544, 0.8373, 0.5367, 0.8545, 0.5371, 0.7993, 0.5358, 0.7751, 0.5369, 0.7754, 0.5227, 0.7986, 0.5239, 0.9016, 0.5383, 0.8909, 0.5375, 0.891, 0.5262, 0.9023, 0.5271, 0.8149, 0.5361, 0.7993, 0.5358, 0.7986, 0.5239, 0.8143, 0.5241, 0.8759, 0.5368, 0.8545, 0.5371, 0.8542, 0.5249, 0.8755, 0.5255, 0.8373, 0.5367, 0.8149, 0.5361, 0.8143, 0.5241, 0.837, 0.5244, 0.7507, 0.5117, 0.7758, 0.5149, 0.7754, 0.5227, 0.7445, 0.5207, 0.8371, 0.544, 0.8151, 0.5443, 0.8149, 0.5361, 0.8373, 0.5367, 0.8543, 0.5174, 0.8753, 0.5171, 0.8755, 0.5255, 0.8542, 0.5249, 0.9044, 0.5199, 0.9359, 0.5185, 0.9415, 0.5265, 0.9023, 0.5271, 0.8375, 0.5173, 0.8543, 0.5174, 0.8542, 0.5249, 0.837, 0.5244, 0.8753, 0.5171, 0.8919, 0.5169, 0.891, 0.5262, 0.8755, 0.5255, 0.8919, 0.5169, 0.9044, 0.5199, 0.9023, 0.5271, 0.891, 0.5262, 0.7758, 0.5149, 0.7979, 0.5155, 0.7986, 0.5239, 0.7754, 0.5227, 0.8751, 0.5454, 0.8542, 0.5436, 0.8545, 0.5371, 0.8759, 0.5368, 0.7753, 0.5447, 0.7504, 0.5473, 0.7445, 0.5384, 0.7751, 0.5369, 0.7979, 0.5155, 0.8151, 0.5147, 0.8143, 0.5241, 0.7986, 0.5239, 0.8906, 0.5454, 0.8751, 0.5454, 0.8759, 0.5368, 0.8909, 0.5375, 0.8151, 0.5147, 0.8375, 0.5173, 0.837, 0.5244, 0.8143, 0.5241, 0.9025, 0.5454, 0.8906, 0.5454, 0.8909, 0.5375, 0.9016, 0.5383, 0.7984, 0.545, 0.7753, 0.5447, 0.7751, 0.5369, 0.7993, 0.5358, 0.8151, 0.5443, 0.7984, 0.545, 0.7993, 0.5358, 0.8149, 0.5361, 0.7802, 0.2063, 0.7806, 0.1951, 0.7906, 0.1423, 0.7906, 0.2557, 0.7804, 0.4223, 0.7899, 0.3703, 0.7901, 0.4584, 0.7811, 0.4353, 0.8466, 0.2698, 0.8461, 0.2799, 0.8367, 0.2758, 0.703, 0.4582, 0.703, 0.0003604, 0.7437, 0.0003604, 0.7437, 0.4582, 0.703, 0.9589, 0.703, 0.9996, 0.0003604, 0.9996, 0.0003604, 0.9589, 0.769, 0.2467, 0.7706, 0.2283, 0.7756, 0.2462, 0.8421, 0.4254, 0.8411, 0.4366, 0.8325, 0.4563, 0.8358, 0.3808, 0.703, 0.9167, 0.0003605, 0.7736, 0.0003605, 0.6592, 0.703, 0.4589, 0.7899, 0.3703, 0.7906, 0.2557, 0.8311, 0.2558, 0.8312, 0.3705, 0.7906, 0.2557, 0.7784, 0.261, 0.7765, 0.2471, 0.7037, 0.6651, 0.7042, 0.6541, 0.7191, 0.6027, 0.7191, 0.7171, 0.8563, 0.2634, 0.8466, 0.2698, 0.8367, 0.2758, 0.8611, 0.242, 0.8496, 0.39, 0.8562, 0.3899, 0.8533, 0.4067, 0.8719, 0.2688, 0.8641, 0.2637, 0.8611, 0.242, 0.8893, 0.2081, 0.8429, 0.3754, 0.843, 0.3854, 0.8358, 0.3808, 0.719, 0.5208, 0.7184, 0.5081, 0.7324, 0.4589, 0.7324, 0.602, 0.8453, 0.3224, 0.8447, 0.3335, 0.8358, 0.3808, 0.8367, 0.2758, 0.8568, 0.3696, 0.8498, 0.3699, 0.8551, 0.3547, 0.8511, 0.2839, 0.8572, 0.2842, 0.8555, 0.3022, 0.8465, 0.4412, 0.8532, 0.4418, 0.8718, 0.458, 0.8325, 0.4563, 0.8562, 0.3899, 0.8629, 0.3856, 0.8745, 0.4575, 0.8533, 0.4067, 0.8641, 0.3736, 0.8568, 0.3696, 0.8551, 0.3547, 0.8773, 0.3286, 0.8572, 0.2842, 0.8636, 0.2808, 0.8773, 0.3286, 0.8555, 0.3022, 0.843, 0.3854, 0.8496, 0.39, 0.8533, 0.4067, 0.8358, 0.3808, 0.8498, 0.3699, 0.8429, 0.3754, 0.8358, 0.3808, 0.8551, 0.3547, 0.8461, 0.2799, 0.8511, 0.2839, 0.8555, 0.3022, 0.8367, 0.2758, 0.8411, 0.4366, 0.8465, 0.4412, 0.8325, 0.4563, 0.8548, 0.4227, 0.8482, 0.422, 0.8533, 0.4067, 0.8532, 0.4418, 0.8604, 0.4384, 0.8718, 0.458, 0.7331, 0.5082, 0.7383, 0.4966, 0.7383, 0.5336, 0.7899, 0.9308, 0.7954, 0.92, 0.8058, 0.9308, 0.703, 0.4589, 0.0003604, 0.5447, 0.0003604, 0.4589, 0.8502, 0.3378, 0.8569, 0.3382, 0.8551, 0.3547, 0.858, 0.319, 0.8513, 0.3186, 0.8555, 0.3022, 0.864, 0.2202, 0.8611, 0.242, 0.8561, 0.2206, 0.8611, 0.4277, 0.8548, 0.4227, 0.8533, 0.4067, 0.8745, 0.4575, 0.8569, 0.3382, 0.864, 0.3345, 0.8773, 0.3286, 0.8551, 0.3547, 0.8646, 0.3234, 0.858, 0.319, 0.8555, 0.3022, 0.8773, 0.3286, 0.8482, 0.422, 0.8421, 0.4254, 0.8358, 0.3808, 0.8533, 0.4067, 0.8447, 0.3335, 0.8502, 0.3378, 0.8551, 0.3547, 0.8358, 0.3808, 0.8513, 0.3186, 0.8453, 0.3224, 0.8367, 0.2758, 0.8555, 0.3022, 0.8249, 0.9193, 0.8249, 0.8786, 0.8319, 0.8786, 0.8319, 0.9193, 0.8104, 0.9193, 0.8104, 0.8786, 0.8182, 0.8786, 0.8182, 0.9193, 0.9307, 0.399, 0.9307, 0.4111, 0.89, 0.4111, 0.89, 0.399, 0.8566, 0.9193, 0.8566, 0.8786, 0.8645, 0.8786, 0.8645, 0.9193, 0.8499, 0.8786, 0.8566, 0.8786, 0.8566, 0.9193, 0.8499, 0.9193, 0.8645, 0.8786, 0.8755, 0.8786, 0.8755, 0.9193, 0.8645, 0.9193, 0.9307, 0.3913, 0.89, 0.3913, 0.89, 0.384, 0.9307, 0.384, 0.9307, 0.4468, 0.89, 0.4468, 0.89, 0.4347, 0.9307, 0.4347, 0.89, 0.273, 0.9307, 0.273, 0.9307, 0.2806, 0.89, 0.2806, 0.0003605, 0.4582, 0.0003605, 0.3723, 0.703, 0.4582, 0.89, 0.3913, 0.9307, 0.3913, 0.9307, 0.399, 0.89, 0.399, 0.89, 0.2897, 0.9307, 0.2897, 0.9307, 0.3024, 0.89, 0.3024, 0.89, 0.3753, 0.9307, 0.3753, 0.9307, 0.384, 0.89, 0.384, 0.89, 0.4188, 0.9307, 0.4188, 0.9307, 0.4261, 0.89, 0.4261, 0.89, 0.4111, 0.9307, 0.4111, 0.9307, 0.4188, 0.89, 0.4188, 0.89, 0.4261, 0.9307, 0.4261, 0.9307, 0.4347, 0.89, 0.4347, 0.89, 0.08523, 0.9307, 0.08523, 0.9307, 0.09289, 0.89, 0.09289, 0.9307, 0.2523, 0.9307, 0.265, 0.89, 0.265, 0.89, 0.2523, 0.89, 0.265, 0.9307, 0.265, 0.9307, 0.273, 0.89, 0.273, 0.89, 0.2806, 0.9307, 0.2806, 0.9307, 0.2897, 0.89, 0.2897, 0.9307, 0.2442, 0.89, 0.2442, 0.89, 0.2366, 0.9307, 0.2366, 0.89, 0.09289, 0.9307, 0.09289, 0.9307, 0.101, 0.89, 0.101, 0.89, 0.2442, 0.9307, 0.2442, 0.9307, 0.2523, 0.89, 0.2523, 0.89, 0.2275, 0.9307, 0.2275, 0.9307, 0.2366, 0.89, 0.2366, 0.9307, 0.1512, 0.89, 0.1512, 0.89, 0.1385, 0.9307, 0.1385, 0.89, 0.1217, 0.9307, 0.1217, 0.9307, 0.1294, 0.89, 0.1294, 0.766, 0.9193, 0.759, 0.9193, 0.759, 0.8786, 0.766, 0.8786, 0.89, 0.1137, 0.9307, 0.1137, 0.9307, 0.1217, 0.89, 0.1217, 0.0003605, 0.9167, 0.0003605, 0.7736, 0.703, 0.9167, 0.89, 0.1294, 0.9307, 0.1294, 0.9307, 0.1385, 0.89, 0.1385, 0.7445, 0.9608, 0.7445, 0.92, 0.7892, 0.92, 0.7892, 0.9608, 0.89, 0.07614, 0.9307, 0.07614, 0.9307, 0.08523, 0.89, 0.08523, 0.8367, 0.2758, 0.8363, 0.1408, 0.8486, 0.2031, 0.8492, 0.2161, 0.0003604, 0.9582, 0.0003604, 0.9174, 0.703, 0.9174, 0.703, 0.9582, 0.7678, 0.21, 0.7744, 0.2102, 0.7706, 0.2283, 0.703, 0.4589, 0.0003605, 0.6592, 0.0003604, 0.5447, 0.8311, 0.1424, 0.7906, 0.1423, 0.7912, 0.05724, 0.8315, 0.05739, 0.7906, 0.2557, 0.7906, 0.1423, 0.8311, 0.1424, 0.8311, 0.2558, 0.8065, 0.92, 0.8217, 0.9259, 0.8065, 0.9311, 0.8561, 0.2206, 0.8611, 0.242, 0.8367, 0.2758, 0.8492, 0.2161, 0.8542, 0.05669, 0.8576, 0.07509, 0.8502, 0.07496, 0.8717, 0.2151, 0.8893, 0.2081, 0.8611, 0.242, 0.864, 0.2202, 0.8435, 0.09173, 0.8363, 0.1408, 0.834, 0.05724, 0.8437, 0.07938, 0.923, 0.4583, 0.9068, 0.4583, 0.9136, 0.4476, 0.8425, 0.03582, 0.834, 0.05724, 0.8325, 0.001544, 0.8416, 0.02347, 0.8572, 0.09648, 0.8557, 0.1124, 0.8498, 0.09636, 0.8609, 0.1745, 0.8629, 0.1976, 0.8551, 0.198, 0.8325, 0.001544, 0.876, 0.0003604, 0.8551, 0.01793, 0.8476, 0.01848, 0.8576, 0.07509, 0.8542, 0.05669, 0.8783, 0.0839, 0.8651, 0.07973, 0.8649, 0.09209, 0.8783, 0.0839, 0.8557, 0.1124, 0.8572, 0.09648, 0.8629, 0.1976, 0.8609, 0.1745, 0.8893, 0.2081, 0.8711, 0.202, 0.8437, 0.07938, 0.834, 0.05724, 0.8542, 0.05669, 0.8502, 0.07496, 0.8498, 0.09636, 0.8557, 0.1124, 0.8363, 0.1408, 0.8435, 0.09173, 0.8486, 0.2031, 0.8363, 0.1408, 0.8609, 0.1745, 0.8551, 0.198, 0.8416, 0.02347, 0.8325, 0.001544, 0.8476, 0.01848, 0.8567, 0.03933, 0.8542, 0.05669, 0.8492, 0.03988, 0.8551, 0.01793, 0.876, 0.0003604, 0.863, 0.0219, 0.846, 0.1469, 0.8363, 0.1408, 0.8451, 0.1351, 0.7177, 0.833, 0.7177, 0.9189, 0.7043, 0.8675, 0.7037, 0.8548, 0.7334, 0.7179, 0.7334, 0.8323, 0.7195, 0.7806, 0.7189, 0.7685, 0.703, 0.0003604, 0.0003605, 0.1434, 0.0003604, 0.000361, 0.8557, 0.1124, 0.858, 0.1298, 0.8509, 0.1304, 0.8641, 0.1529, 0.8609, 0.1745, 0.8555, 0.1533, 0.8763, 0.9193, 0.8763, 0.8786, 0.921, 0.8786, 0.921, 0.9193, 0.8639, 0.03425, 0.8783, 0.0839, 0.8542, 0.05669, 0.8567, 0.03933, 0.858, 0.1298, 0.8557, 0.1124, 0.8783, 0.0839, 0.8655, 0.1336, 0.8726, 0.1472, 0.8893, 0.2081, 0.8609, 0.1745, 0.8641, 0.1529, 0.8492, 0.03988, 0.8542, 0.05669, 0.834, 0.05724, 0.8425, 0.03582, 0.8451, 0.1351, 0.8363, 0.1408, 0.8557, 0.1124, 0.8509, 0.1304, 0.8555, 0.1533, 0.8609, 0.1745, 0.8363, 0.1408, 0.846, 0.1469, 0.784, 0.9193, 0.777, 0.9193, 0.777, 0.8786, 0.784, 0.8786, 0.7986, 0.9193, 0.7907, 0.9193, 0.7907, 0.8786, 0.7986, 0.8786, 0.89, 0.3388, 0.89, 0.3267, 0.9308, 0.3267, 0.9308, 0.3389, 0.7523, 0.9193, 0.7445, 0.9193, 0.7445, 0.8786, 0.7523, 0.8786, 0.759, 0.9193, 0.7523, 0.9193, 0.7523, 0.8786, 0.759, 0.8786, 0.8096, 0.9193, 0.7986, 0.9193, 0.7986, 0.8786, 0.8096, 0.8786, 0.89, 0.3465, 0.9308, 0.3465, 0.9307, 0.3538, 0.89, 0.3538, 0.89, 0.3625, 0.9307, 0.3625, 0.9307, 0.3746, 0.89, 0.3746, 0.89, 0.1686, 0.89, 0.161, 0.9308, 0.161, 0.9308, 0.1687, 0.89, 0.03789, 0.89, 0.02517, 0.9307, 0.02517, 0.9307, 0.03789, 0.89, 0.3465, 0.89, 0.3388, 0.9308, 0.3389, 0.9308, 0.3465, 0.89, 0.2268, 0.89, 0.2141, 0.9307, 0.2141, 0.9307, 0.2268, 0.89, 0.3625, 0.89, 0.3538, 0.9307, 0.3538, 0.9307, 0.3625, 0.89, 0.319, 0.89, 0.3118, 0.9308, 0.3118, 0.9308, 0.3191, 0.89, 0.3267, 0.89, 0.319, 0.9308, 0.3191, 0.9308, 0.3267, 0.89, 0.3118, 0.89, 0.3031, 0.9308, 0.3031, 0.9308, 0.3118, 0.89, 0.05361, 0.89, 0.04595, 0.9307, 0.04595, 0.9307, 0.05361, 0.89, 0.1894, 0.89, 0.1767, 0.9308, 0.1767, 0.9308, 0.1894, 0.89, 0.1767, 0.89, 0.1686, 0.9308, 0.1687, 0.9308, 0.1767, 0.89, 0.161, 0.89, 0.1519, 0.9308, 0.152, 0.9308, 0.161, 0.89, 0.1974, 0.9308, 0.1974, 0.9308, 0.2051, 0.89, 0.205, 0.89, 0.04595, 0.89, 0.03789, 0.9307, 0.03789, 0.9307, 0.04595, 0.89, 0.1974, 0.89, 0.1894, 0.9308, 0.1894, 0.9308, 0.1974, 0.89, 0.2141, 0.89, 0.205, 0.9308, 0.2051, 0.9307, 0.2141, 0.89, 0.0627, 0.9307, 0.0627, 0.9307, 0.07542, 0.89, 0.07542, 0.89, 0.01711, 0.89, 0.009446, 0.9307, 0.009446, 0.9307, 0.01711, 0.89, 0.02517, 0.89, 0.01711, 0.9307, 0.01711, 0.9307, 0.02517, 0.89, 0.009446, 0.89, 0.0003604, 0.9307, 0.0003604, 0.9307, 0.009446, 0.89, 0.0627, 0.89, 0.05361, 0.9307, 0.05361, 0.9307, 0.0627, 0.7901, 0.4584, 0.7899, 0.3703, 0.8312, 0.3705, 0.8316, 0.4583, 0.703, 0.0003604, 0.703, 0.4582, 0.0003605, 0.2579, 0.0003605, 0.1434, 0.7352, 0.6651, 0.7198, 0.7171, 0.7198, 0.6027, 0.7347, 0.6541, 0.7756, 0.2462, 0.7706, 0.2283, 0.7906, 0.2557, 0.7765, 0.2471, 0.7681, 0.4002, 0.7653, 0.3807, 0.7728, 0.3811, 0.7625, 0.2512, 0.7461, 0.2006, 0.7706, 0.2283, 0.769, 0.2467, 0.7776, 0.3605, 0.7899, 0.3703, 0.7786, 0.3771, 0.7037, 0.602, 0.7037, 0.4589, 0.7177, 0.5081, 0.7172, 0.5208, 0.7805, 0.3071, 0.7906, 0.2557, 0.7899, 0.3703, 0.7811, 0.319, 0.7686, 0.3592, 0.7699, 0.3424, 0.7765, 0.3594, 0.769, 0.2851, 0.7671, 0.2654, 0.7737, 0.265, 0.7901, 0.4584, 0.7445, 0.4586, 0.7668, 0.4407, 0.7746, 0.4404, 0.7653, 0.3807, 0.7681, 0.4002, 0.7453, 0.4564, 0.7578, 0.3752, 0.7606, 0.3638, 0.7449, 0.314, 0.7699, 0.3424, 0.7686, 0.3592, 0.7671, 0.2654, 0.769, 0.2851, 0.7457, 0.3142, 0.7601, 0.2618, 0.7786, 0.3771, 0.7899, 0.3703, 0.7681, 0.4002, 0.7728, 0.3811, 0.7765, 0.3594, 0.7699, 0.3424, 0.7899, 0.3703, 0.7776, 0.3605, 0.7784, 0.261, 0.7906, 0.2557, 0.769, 0.2851, 0.7737, 0.265, 0.7811, 0.4353, 0.7901, 0.4584, 0.7746, 0.4404, 0.7662, 0.4182, 0.7681, 0.4002, 0.7736, 0.4177, 0.7668, 0.4407, 0.7445, 0.4586, 0.7586, 0.4364, 0.7331, 0.4959, 0.7331, 0.4589, 0.7383, 0.4705, 0.7348, 0.9196, 0.7244, 0.9304, 0.7189, 0.9196, 0.9307, 0.101, 0.9307, 0.1137, 0.89, 0.1137, 0.89, 0.101, 0.8319, 0.9193, 0.8319, 0.8786, 0.8429, 0.8786, 0.8429, 0.9193, 0.7699, 0.3424, 0.7677, 0.3243, 0.7751, 0.3238, 0.7667, 0.3034, 0.769, 0.2851, 0.774, 0.303, 0.8249, 0.8786, 0.8249, 0.9193, 0.8182, 0.9193, 0.8182, 0.8786, 0.7593, 0.4236, 0.7453, 0.4564, 0.7681, 0.4002, 0.7662, 0.4182, 0.7677, 0.3243, 0.7699, 0.3424, 0.7449, 0.314, 0.7598, 0.3203, 0.7596, 0.3083, 0.7457, 0.3142, 0.769, 0.2851, 0.7667, 0.3034, 0.7736, 0.4177, 0.7681, 0.4002, 0.7899, 0.3703, 0.7804, 0.4223, 0.7811, 0.319, 0.7899, 0.3703, 0.7699, 0.3424, 0.7751, 0.3238, 0.774, 0.303, 0.769, 0.2851, 0.7906, 0.2557, 0.7805, 0.3071, 0.8315, 0.05739, 0.7912, 0.05724, 0.7913, 0.0004665, 0.8318, 0.000569, 0.0003605, 0.3723, 0.0003605, 0.2579, 0.703, 0.4582, 0.7331, 0.5378, 0.7436, 0.5343, 0.7436, 0.5503, 0.7744, 0.2102, 0.7802, 0.2063, 0.7906, 0.2557, 0.7706, 0.2283, 0.7751, 0.07567, 0.7676, 0.07597, 0.7704, 0.05716, 0.7611, 0.2059, 0.7678, 0.21, 0.7706, 0.2283, 0.7461, 0.2006, 0.7823, 0.09257, 0.7818, 0.08001, 0.7912, 0.05724, 0.7906, 0.1423, 0.8968, 0.4583, 0.89, 0.4476, 0.9061, 0.4476, 0.782, 0.03564, 0.7826, 0.02303, 0.7913, 0.0004665, 0.7912, 0.05724, 0.7684, 0.09776, 0.776, 0.09744, 0.7702, 0.1139, 0.775, 0.1908, 0.7685, 0.1906, 0.7697, 0.1711, 0.7763, 0.0181, 0.7687, 0.01773, 0.7469, 0.0003604, 0.7913, 0.0004665, 0.7676, 0.07597, 0.7601, 0.08088, 0.7467, 0.08543, 0.7704, 0.05716, 0.7605, 0.09347, 0.7684, 0.09776, 0.7702, 0.1139, 0.7465, 0.08549, 0.7685, 0.1906, 0.7616, 0.1944, 0.7464, 0.1997, 0.7697, 0.1711, 0.7818, 0.08001, 0.7751, 0.07567, 0.7704, 0.05716, 0.7912, 0.05724, 0.776, 0.09744, 0.7823, 0.09257, 0.7906, 0.1423, 0.7702, 0.1139, 0.7806, 0.1951, 0.775, 0.1908, 0.7697, 0.1711, 0.7906, 0.1423, 0.7826, 0.02303, 0.7763, 0.0181, 0.7913, 0.0004665, 0.7677, 0.03955, 0.7753, 0.03993, 0.7704, 0.05716, 0.7687, 0.01773, 0.7608, 0.02197, 0.7469, 0.0003604, 0.7822, 0.1478, 0.7822, 0.1372, 0.7906, 0.1423, 0.7329, 0.8548, 0.7323, 0.8675, 0.7189, 0.9189, 0.7189, 0.833, 0.7182, 0.7685, 0.7176, 0.7806, 0.7037, 0.8323, 0.7037, 0.7179, 0.777, 0.9193, 0.766, 0.9193, 0.766, 0.8786, 0.777, 0.8786, 0.7759, 0.1322, 0.7686, 0.1318, 0.7702, 0.1139, 0.7669, 0.153, 0.7741, 0.1533, 0.7697, 0.1711, 0.784, 0.9193, 0.784, 0.8786, 0.7907, 0.8786, 0.7907, 0.9193, 0.7602, 0.03456, 0.7677, 0.03955, 0.7704, 0.05716, 0.7467, 0.08543, 0.7686, 0.1318, 0.761, 0.1359, 0.7465, 0.08549, 0.7702, 0.1139, 0.7597, 0.1484, 0.7669, 0.153, 0.7697, 0.1711, 0.7464, 0.1997, 0.7753, 0.03993, 0.782, 0.03564, 0.7912, 0.05724, 0.7704, 0.05716, 0.7822, 0.1372, 0.7759, 0.1322, 0.7702, 0.1139, 0.7906, 0.1423, 0.7741, 0.1533, 0.7822, 0.1478, 0.7906, 0.1423, 0.7697, 0.1711, 0.8429, 0.9193, 0.8429, 0.8786, 0.8499, 0.8786, 0.8499, 0.9193, 0.8641, 0.2637, 0.8563, 0.2634, 0.8611, 0.242, 0.9108, 0.7705, 0.9117, 0.7564, 0.9339, 0.7597, 0.9321, 0.773, 0.8544, 0.7536, 0.8546, 0.7684, 0.8379, 0.7687, 0.8373, 0.754])
me_notepad.materials.append(mat_notepad)
me_notepad.use_remesh_preserve_volume = False
me_notepad.use_remesh_preserve_attributes = False
me_notepad.use_mirror_vertex_groups = False
me_notepad.update()

# ---- objects
ob_notepad = bpy.data.objects.new('Notepad', me_notepad)

# ---- transforms, parenting, visibility, modifiers, constraints
ob_notepad.location = (0.0, 0.0, 0.0)
ob_notepad.lineart.crease_threshold = 0.0
_m = ob_notepad.modifiers.new('Auto Smooth', 'NODES')
_m.node_group = ng_auto_smooth
_gi = [s.identifier for s in ng_auto_smooth.interface.items_tree if s.item_type == 'SOCKET' and s.in_out == 'INPUT']
_m[_gi[1]] = 1.522  # Angle

# ---- collection membership
col_collection_1.objects.link(ob_notepad)

# ---- scene / render settings (as saved in the file)
scene.frame_start = 1; scene.frame_end = 250; scene.frame_set(1)
scene.render.engine = 'CYCLES'
scene.render.resolution_percentage = 50
scene.render.dither_intensity = 0.0
scene.cycles.use_denoising = False
scene.cycles.samples = 128
scene.cycles.sampling_pattern = 'TABULATED_SOBOL'
scene.cycles.use_adaptive_sampling = False
scene.cycles.use_light_tree = False
scene.cycles.blur_glossy = 0.0
scene.cycles.sample_clamp_indirect = 0.0
scene.view_settings.view_transform = 'Standard'
bpy.context.view_layer.update()

# ---- added for rendering (the .blend has no active camera and no usable light): camera, sun
cam_auto = bpy.data.cameras.new('AutoCamera')
cam_auto.lens = 50.0
cam_auto.sensor_width = 36.0
cam_auto.clip_end = 1000.0
ob_auto_camera = bpy.data.objects.new('AutoCamera', cam_auto)
scene.collection.objects.link(ob_auto_camera)
ob_auto_camera.location = (0.195124, -0.234106, 0.0836779)
ob_auto_camera.rotation_euler = (1.09748, -7.21219e-08, 0.694738)
scene.camera = ob_auto_camera
light_auto_sun = bpy.data.lights.new('AutoSun', 'SUN')
light_auto_sun.energy = 3.0
light_auto_sun.angle = 0.0523599
ob_auto_sun = bpy.data.objects.new('AutoSun', light_auto_sun)
scene.collection.objects.link(ob_auto_sun)
ob_auto_sun.rotation_euler = (0.872665, 0.174533, 0.523599)
bpy.context.view_layer.update()
